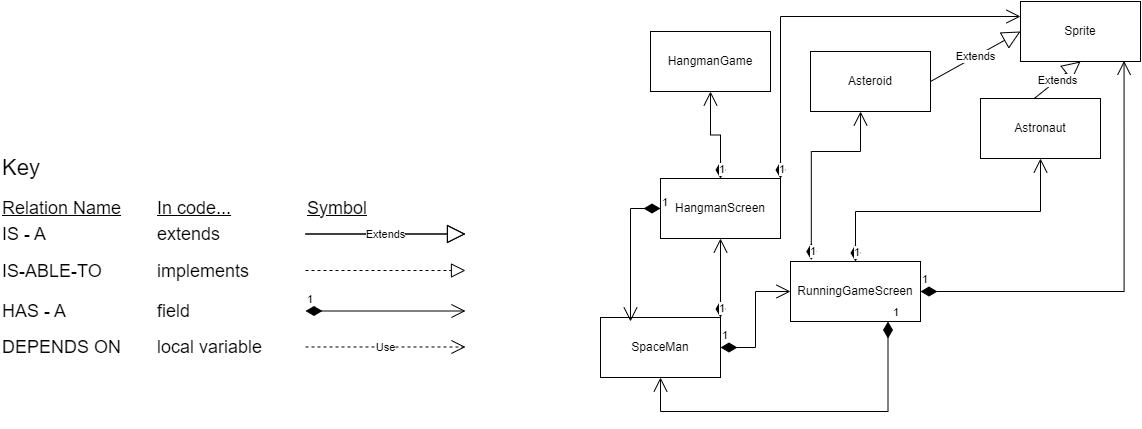

The diagram above was exported from draw.io. Its source (the exported page's mxGraphModel, read from the mxfile embedded in the PNG):
<mxGraphModel dx="1050" dy="549" grid="1" gridSize="10" guides="1" tooltips="1" connect="1" arrows="1" fold="1" page="1" pageScale="1" pageWidth="2000" pageHeight="2000" math="0" shadow="0">
  <root>
    <mxCell id="0" />
    <mxCell id="1" parent="0" />
    <mxCell id="TuFTMp1Uw4LpgwW37PDj-21" value="&lt;font style=&quot;font-size: 22px&quot;&gt;Key&lt;/font&gt;" style="text;html=1;align=left;verticalAlign=middle;resizable=0;points=[];autosize=1;strokeColor=none;" parent="1" vertex="1">
      <mxGeometry x="40" y="397" width="50" height="20" as="geometry" />
    </mxCell>
    <mxCell id="TuFTMp1Uw4LpgwW37PDj-22" value="&lt;font style=&quot;font-size: 18px&quot;&gt;IS - A&lt;/font&gt;" style="text;html=1;align=left;verticalAlign=middle;resizable=0;points=[];autosize=1;strokeColor=none;" parent="1" vertex="1">
      <mxGeometry x="40" y="463" width="60" height="20" as="geometry" />
    </mxCell>
    <mxCell id="TuFTMp1Uw4LpgwW37PDj-23" value="&lt;font style=&quot;font-size: 18px&quot;&gt;extends&lt;/font&gt;" style="text;html=1;align=left;verticalAlign=middle;resizable=0;points=[];autosize=1;strokeColor=none;" parent="1" vertex="1">
      <mxGeometry x="195" y="463" width="80" height="20" as="geometry" />
    </mxCell>
    <mxCell id="TuFTMp1Uw4LpgwW37PDj-25" value="&lt;font style=&quot;font-size: 18px&quot;&gt;HAS - A&lt;/font&gt;" style="text;html=1;align=left;verticalAlign=middle;resizable=0;points=[];autosize=1;strokeColor=none;" parent="1" vertex="1">
      <mxGeometry x="40" y="540" width="80" height="20" as="geometry" />
    </mxCell>
    <mxCell id="TuFTMp1Uw4LpgwW37PDj-26" value="&lt;font style=&quot;font-size: 18px&quot;&gt;DEPENDS ON&lt;/font&gt;" style="text;html=1;align=left;verticalAlign=middle;resizable=0;points=[];autosize=1;strokeColor=none;" parent="1" vertex="1">
      <mxGeometry x="40" y="576" width="130" height="20" as="geometry" />
    </mxCell>
    <mxCell id="TuFTMp1Uw4LpgwW37PDj-28" value="&lt;font style=&quot;font-size: 18px&quot;&gt;field&lt;/font&gt;" style="text;html=1;align=left;verticalAlign=middle;resizable=0;points=[];autosize=1;strokeColor=none;" parent="1" vertex="1">
      <mxGeometry x="195" y="540" width="50" height="20" as="geometry" />
    </mxCell>
    <mxCell id="TuFTMp1Uw4LpgwW37PDj-29" value="&lt;font style=&quot;font-size: 18px&quot;&gt;local variable&lt;/font&gt;" style="text;html=1;align=left;verticalAlign=middle;resizable=0;points=[];autosize=1;strokeColor=none;" parent="1" vertex="1">
      <mxGeometry x="195" y="576" width="120" height="20" as="geometry" />
    </mxCell>
    <mxCell id="TuFTMp1Uw4LpgwW37PDj-30" value="&lt;font style=&quot;font-size: 18px&quot;&gt;&lt;u&gt;Relation Name&lt;/u&gt;&lt;/font&gt;" style="text;html=1;align=left;verticalAlign=middle;resizable=0;points=[];autosize=1;strokeColor=none;" parent="1" vertex="1">
      <mxGeometry x="40" y="437" width="130" height="20" as="geometry" />
    </mxCell>
    <mxCell id="TuFTMp1Uw4LpgwW37PDj-31" value="&lt;font style=&quot;font-size: 18px&quot;&gt;&lt;u&gt;In code...&lt;/u&gt;&lt;/font&gt;" style="text;html=1;align=left;verticalAlign=middle;resizable=0;points=[];autosize=1;strokeColor=none;" parent="1" vertex="1">
      <mxGeometry x="195" y="437" width="90" height="20" as="geometry" />
    </mxCell>
    <mxCell id="TuFTMp1Uw4LpgwW37PDj-32" value="&lt;font style=&quot;font-size: 18px&quot;&gt;&lt;u&gt;Symbol&lt;/u&gt;&lt;/font&gt;" style="text;html=1;align=left;verticalAlign=middle;resizable=0;points=[];autosize=1;strokeColor=none;" parent="1" vertex="1">
      <mxGeometry x="345" y="437" width="80" height="20" as="geometry" />
    </mxCell>
    <mxCell id="TuFTMp1Uw4LpgwW37PDj-34" value="Use" style="endArrow=open;endSize=12;dashed=1;html=1;" parent="1" edge="1">
      <mxGeometry width="160" relative="1" as="geometry">
        <mxPoint x="345" y="585.5" as="sourcePoint" />
        <mxPoint x="505" y="585.5" as="targetPoint" />
      </mxGeometry>
    </mxCell>
    <mxCell id="TuFTMp1Uw4LpgwW37PDj-36" value="Extends" style="endArrow=block;endSize=16;endFill=0;html=1;" parent="1" edge="1">
      <mxGeometry width="160" relative="1" as="geometry">
        <mxPoint x="345" y="472.5" as="sourcePoint" />
        <mxPoint x="505" y="472.5" as="targetPoint" />
      </mxGeometry>
    </mxCell>
    <mxCell id="-6itMegpBYKIcGZtdK1K-1" value="1" style="endArrow=open;html=1;endSize=12;startArrow=diamondThin;startSize=14;startFill=1;edgeStyle=orthogonalEdgeStyle;align=left;verticalAlign=bottom;rounded=0;exitX=1;exitY=0;exitDx=0;exitDy=0;entryX=0.5;entryY=1;entryDx=0;entryDy=0;" parent="1" source="Mh_li1fWn6h65NDSuxDu-2" target="VWh4kBAJM4DABeXRglrp-6" edge="1">
      <mxGeometry x="-1" y="3" relative="1" as="geometry">
        <mxPoint x="600" y="529" as="sourcePoint" />
        <mxPoint x="760" y="529" as="targetPoint" />
      </mxGeometry>
    </mxCell>
    <mxCell id="-6itMegpBYKIcGZtdK1K-2" value="" style="endArrow=block;dashed=1;endFill=0;endSize=12;html=1;rounded=0;" parent="1" edge="1">
      <mxGeometry width="160" relative="1" as="geometry">
        <mxPoint x="345" y="509" as="sourcePoint" />
        <mxPoint x="505" y="509" as="targetPoint" />
      </mxGeometry>
    </mxCell>
    <mxCell id="-6itMegpBYKIcGZtdK1K-3" value="&lt;font style=&quot;font-size: 18px&quot;&gt;IS-ABLE-TO&lt;/font&gt;" style="text;html=1;align=left;verticalAlign=middle;resizable=0;points=[];autosize=1;strokeColor=none;" parent="1" vertex="1">
      <mxGeometry x="40" y="490" width="120" height="40" as="geometry" />
    </mxCell>
    <mxCell id="-6itMegpBYKIcGZtdK1K-4" value="&lt;font style=&quot;font-size: 18px&quot;&gt;implements&lt;/font&gt;" style="text;html=1;align=left;verticalAlign=middle;resizable=0;points=[];autosize=1;strokeColor=none;" parent="1" vertex="1">
      <mxGeometry x="195" y="490" width="120" height="40" as="geometry" />
    </mxCell>
    <mxCell id="VWh4kBAJM4DABeXRglrp-1" value="Sprite" style="rounded=0;whiteSpace=wrap;html=1;" parent="1" vertex="1">
      <mxGeometry x="1060" y="240" width="120" height="60" as="geometry" />
    </mxCell>
    <mxCell id="VWh4kBAJM4DABeXRglrp-2" value="Astronaut" style="rounded=0;whiteSpace=wrap;html=1;" parent="1" vertex="1">
      <mxGeometry x="1020" y="337" width="120" height="60" as="geometry" />
    </mxCell>
    <mxCell id="VWh4kBAJM4DABeXRglrp-4" value="Asteroid" style="rounded=0;whiteSpace=wrap;html=1;" parent="1" vertex="1">
      <mxGeometry x="850" y="290" width="120" height="60" as="geometry" />
    </mxCell>
    <mxCell id="Mh_li1fWn6h65NDSuxDu-2" value="SpaceMan" style="whiteSpace=wrap;html=1;" parent="1" vertex="1">
      <mxGeometry x="640" y="556" width="120" height="60" as="geometry" />
    </mxCell>
    <mxCell id="VWh4kBAJM4DABeXRglrp-6" value="HangmanScreen" style="rounded=0;whiteSpace=wrap;html=1;" parent="1" vertex="1">
      <mxGeometry x="700" y="417" width="120" height="60" as="geometry" />
    </mxCell>
    <mxCell id="VWh4kBAJM4DABeXRglrp-7" value="RunningGameScreen" style="rounded=0;whiteSpace=wrap;html=1;" parent="1" vertex="1">
      <mxGeometry x="830" y="500" width="130" height="60" as="geometry" />
    </mxCell>
    <mxCell id="Mh_li1fWn6h65NDSuxDu-5" value="HangmanGame" style="whiteSpace=wrap;html=1;" parent="1" vertex="1">
      <mxGeometry x="690" y="270" width="120" height="60" as="geometry" />
    </mxCell>
    <mxCell id="Mh_li1fWn6h65NDSuxDu-9" value="Extends" style="endArrow=block;endSize=16;endFill=0;html=1;" parent="1" edge="1">
      <mxGeometry width="160" relative="1" as="geometry">
        <mxPoint x="345" y="472.5" as="sourcePoint" />
        <mxPoint x="505" y="472.5" as="targetPoint" />
      </mxGeometry>
    </mxCell>
    <mxCell id="Mh_li1fWn6h65NDSuxDu-12" value="Extends" style="endArrow=block;endSize=16;endFill=0;html=1;entryX=0.5;entryY=1;entryDx=0;entryDy=0;exitX=0.45;exitY=-0.003;exitDx=0;exitDy=0;exitPerimeter=0;" parent="1" source="VWh4kBAJM4DABeXRglrp-2" target="VWh4kBAJM4DABeXRglrp-1" edge="1">
      <mxGeometry width="160" relative="1" as="geometry">
        <mxPoint x="1090" y="329.5" as="sourcePoint" />
        <mxPoint x="1250" y="329.5" as="targetPoint" />
      </mxGeometry>
    </mxCell>
    <mxCell id="Mh_li1fWn6h65NDSuxDu-14" value="Extends" style="endArrow=block;endSize=16;endFill=0;html=1;entryX=0;entryY=0.5;entryDx=0;entryDy=0;exitX=1;exitY=0.5;exitDx=0;exitDy=0;" parent="1" source="VWh4kBAJM4DABeXRglrp-4" target="VWh4kBAJM4DABeXRglrp-1" edge="1">
      <mxGeometry width="160" relative="1" as="geometry">
        <mxPoint x="395" y="522.5" as="sourcePoint" />
        <mxPoint x="555" y="522.5" as="targetPoint" />
      </mxGeometry>
    </mxCell>
    <mxCell id="Mh_li1fWn6h65NDSuxDu-15" value="1" style="endArrow=open;html=1;endSize=12;startArrow=diamondThin;startSize=14;startFill=1;edgeStyle=orthogonalEdgeStyle;align=left;verticalAlign=bottom;rounded=0;exitX=0.5;exitY=0;exitDx=0;exitDy=0;entryX=0.5;entryY=1;entryDx=0;entryDy=0;" parent="1" source="VWh4kBAJM4DABeXRglrp-6" target="Mh_li1fWn6h65NDSuxDu-5" edge="1">
      <mxGeometry x="-1" y="3" relative="1" as="geometry">
        <mxPoint x="355" y="559.5" as="sourcePoint" />
        <mxPoint x="515" y="559.5" as="targetPoint" />
      </mxGeometry>
    </mxCell>
    <mxCell id="Mh_li1fWn6h65NDSuxDu-26" value="1" style="endArrow=open;html=1;endSize=12;startArrow=diamondThin;startSize=14;startFill=1;edgeStyle=orthogonalEdgeStyle;align=left;verticalAlign=bottom;rounded=0;entryX=0.5;entryY=1;entryDx=0;entryDy=0;exitX=0.5;exitY=0;exitDx=0;exitDy=0;" parent="1" source="VWh4kBAJM4DABeXRglrp-7" target="VWh4kBAJM4DABeXRglrp-2" edge="1">
      <mxGeometry x="-1" y="3" relative="1" as="geometry">
        <mxPoint x="960" y="520" as="sourcePoint" />
        <mxPoint x="1140" y="620" as="targetPoint" />
        <Array as="points">
          <mxPoint x="895" y="450" />
          <mxPoint x="1080" y="450" />
        </Array>
      </mxGeometry>
    </mxCell>
    <mxCell id="Mh_li1fWn6h65NDSuxDu-27" value="1" style="endArrow=open;html=1;endSize=12;startArrow=diamondThin;startSize=14;startFill=1;edgeStyle=orthogonalEdgeStyle;align=left;verticalAlign=bottom;rounded=0;exitX=0.16;exitY=-0.023;exitDx=0;exitDy=0;exitPerimeter=0;entryX=0.417;entryY=1;entryDx=0;entryDy=0;entryPerimeter=0;" parent="1" source="VWh4kBAJM4DABeXRglrp-7" target="VWh4kBAJM4DABeXRglrp-4" edge="1">
      <mxGeometry x="-1" y="3" relative="1" as="geometry">
        <mxPoint x="940" y="470" as="sourcePoint" />
        <mxPoint x="876" y="220" as="targetPoint" />
        <Array as="points">
          <mxPoint x="851" y="390" />
          <mxPoint x="900" y="390" />
        </Array>
      </mxGeometry>
    </mxCell>
    <mxCell id="MsSG_9pUxhaV2LWC99NT-2" value="1" style="endArrow=open;html=1;endSize=12;startArrow=diamondThin;startSize=14;startFill=1;edgeStyle=orthogonalEdgeStyle;align=left;verticalAlign=bottom;rounded=0;" parent="1" edge="1">
      <mxGeometry x="-1" y="3" relative="1" as="geometry">
        <mxPoint x="345" y="549.5" as="sourcePoint" />
        <mxPoint x="505" y="549.5" as="targetPoint" />
      </mxGeometry>
    </mxCell>
    <mxCell id="MsSG_9pUxhaV2LWC99NT-3" value="1" style="endArrow=open;html=1;endSize=12;startArrow=diamondThin;startSize=14;startFill=1;edgeStyle=orthogonalEdgeStyle;align=left;verticalAlign=bottom;rounded=0;exitX=1;exitY=0.5;exitDx=0;exitDy=0;entryX=0;entryY=0.5;entryDx=0;entryDy=0;" parent="1" source="Mh_li1fWn6h65NDSuxDu-2" target="VWh4kBAJM4DABeXRglrp-7" edge="1">
      <mxGeometry x="-1" y="3" relative="1" as="geometry">
        <mxPoint x="770" y="566" as="sourcePoint" />
        <mxPoint x="770" y="487" as="targetPoint" />
      </mxGeometry>
    </mxCell>
    <mxCell id="MsSG_9pUxhaV2LWC99NT-6" value="1" style="endArrow=open;html=1;endSize=12;startArrow=diamondThin;startSize=14;startFill=1;edgeStyle=orthogonalEdgeStyle;align=left;verticalAlign=bottom;rounded=0;exitX=0;exitY=0.5;exitDx=0;exitDy=0;" parent="1" source="VWh4kBAJM4DABeXRglrp-6" edge="1">
      <mxGeometry x="-1" y="3" relative="1" as="geometry">
        <mxPoint x="800" y="596" as="sourcePoint" />
        <mxPoint x="670" y="560" as="targetPoint" />
        <Array as="points">
          <mxPoint x="670" y="447" />
        </Array>
      </mxGeometry>
    </mxCell>
    <mxCell id="MsSG_9pUxhaV2LWC99NT-7" value="1" style="endArrow=open;html=1;endSize=12;startArrow=diamondThin;startSize=14;startFill=1;edgeStyle=orthogonalEdgeStyle;align=left;verticalAlign=bottom;rounded=0;exitX=0.75;exitY=1;exitDx=0;exitDy=0;entryX=0.5;entryY=1;entryDx=0;entryDy=0;" parent="1" source="VWh4kBAJM4DABeXRglrp-7" target="Mh_li1fWn6h65NDSuxDu-2" edge="1">
      <mxGeometry x="-1" y="3" relative="1" as="geometry">
        <mxPoint x="810" y="606" as="sourcePoint" />
        <mxPoint x="810" y="527" as="targetPoint" />
        <Array as="points">
          <mxPoint x="928" y="650" />
          <mxPoint x="700" y="650" />
        </Array>
      </mxGeometry>
    </mxCell>
    <mxCell id="UhaZeoVcOQQkjpqF5oji-1" value="1" style="endArrow=open;html=1;endSize=12;startArrow=diamondThin;startSize=14;startFill=1;edgeStyle=orthogonalEdgeStyle;align=left;verticalAlign=bottom;rounded=0;exitX=1;exitY=0;exitDx=0;exitDy=0;entryX=0;entryY=0.25;entryDx=0;entryDy=0;" edge="1" parent="1" source="VWh4kBAJM4DABeXRglrp-6" target="VWh4kBAJM4DABeXRglrp-1">
      <mxGeometry x="-1" y="3" relative="1" as="geometry">
        <mxPoint x="710" y="457" as="sourcePoint" />
        <mxPoint x="680" y="570" as="targetPoint" />
        <Array as="points">
          <mxPoint x="820" y="255" />
        </Array>
      </mxGeometry>
    </mxCell>
    <mxCell id="UhaZeoVcOQQkjpqF5oji-2" value="1" style="endArrow=open;html=1;endSize=12;startArrow=diamondThin;startSize=14;startFill=1;edgeStyle=orthogonalEdgeStyle;align=left;verticalAlign=bottom;rounded=0;exitX=1;exitY=0.5;exitDx=0;exitDy=0;entryX=0.863;entryY=0.99;entryDx=0;entryDy=0;entryPerimeter=0;" edge="1" parent="1" source="VWh4kBAJM4DABeXRglrp-7" target="VWh4kBAJM4DABeXRglrp-1">
      <mxGeometry x="-1" y="3" relative="1" as="geometry">
        <mxPoint x="1060" y="549.5" as="sourcePoint" />
        <mxPoint x="1220" y="549.5" as="targetPoint" />
      </mxGeometry>
    </mxCell>
  </root>
</mxGraphModel>